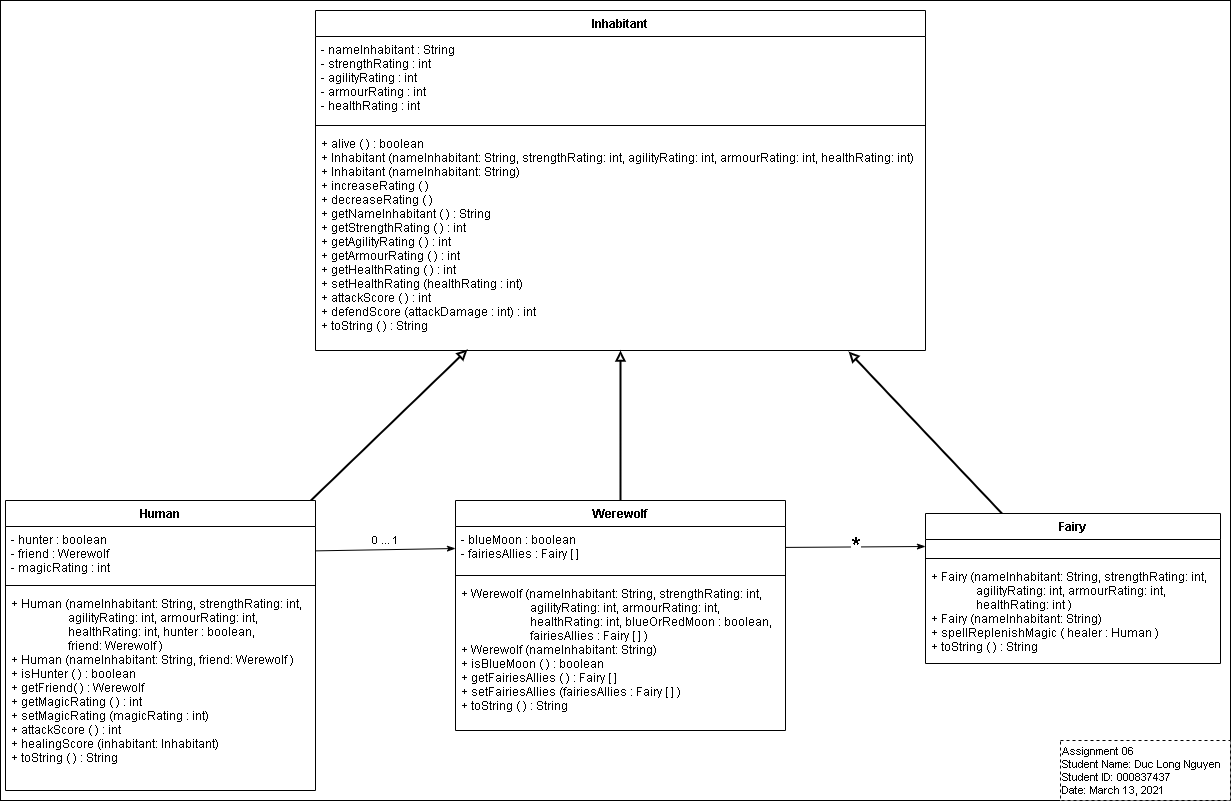

The diagram above was exported from draw.io. Its source (the exported page's mxGraphModel, read from the mxfile embedded in the PNG):
<mxGraphModel dx="800" dy="490" grid="1" gridSize="10" guides="1" tooltips="1" connect="1" arrows="1" fold="1" page="1" pageScale="1" pageWidth="850" pageHeight="1100" math="0" shadow="0">
  <root>
    <mxCell id="0" />
    <mxCell id="1" parent="0" />
    <mxCell id="GoM3eMayfTK6wo8mNpHI-23" value="" style="rounded=0;whiteSpace=wrap;html=1;fontSize=26;" parent="1" vertex="1">
      <mxGeometry x="480" y="10" width="1230" height="800" as="geometry" />
    </mxCell>
    <mxCell id="GoM3eMayfTK6wo8mNpHI-1" value="Inhabitant" style="swimlane;fontStyle=1;align=center;verticalAlign=top;childLayout=stackLayout;horizontal=1;startSize=26;horizontalStack=0;resizeParent=1;resizeParentMax=0;resizeLast=0;collapsible=1;marginBottom=0;" parent="1" vertex="1">
      <mxGeometry x="795" y="20" width="610" height="340" as="geometry" />
    </mxCell>
    <mxCell id="GoM3eMayfTK6wo8mNpHI-2" value="- nameInhabitant : String&#10;- strengthRating : int&#10;- agilityRating : int&#10;- armourRating : int&#10;- healthRating : int" style="text;strokeColor=none;fillColor=none;align=left;verticalAlign=top;spacingLeft=4;spacingRight=4;overflow=hidden;rotatable=0;points=[[0,0.5],[1,0.5]];portConstraint=eastwest;" parent="GoM3eMayfTK6wo8mNpHI-1" vertex="1">
      <mxGeometry y="26" width="610" height="84" as="geometry" />
    </mxCell>
    <mxCell id="GoM3eMayfTK6wo8mNpHI-3" value="" style="line;strokeWidth=1;fillColor=none;align=left;verticalAlign=middle;spacingTop=-1;spacingLeft=3;spacingRight=3;rotatable=0;labelPosition=right;points=[];portConstraint=eastwest;" parent="GoM3eMayfTK6wo8mNpHI-1" vertex="1">
      <mxGeometry y="110" width="610" height="10" as="geometry" />
    </mxCell>
    <mxCell id="GoM3eMayfTK6wo8mNpHI-4" value="+ alive ( ) : boolean&#10;+ Inhabitant (nameInhabitant: String, strengthRating: int, agilityRating: int, armourRating: int, healthRating: int)&#10;+ Inhabitant (nameInhabitant: String)&#10;+ increaseRating ( )&#10;+ decreaseRating ( )&#10;+ getNameInhabitant ( ) : String&#10;+ getStrengthRating ( ) : int&#10;+ getAgilityRating ( ) : int&#10;+ getArmourRating ( ) : int&#10;+ getHealthRating ( ) : int&#10;+ setHealthRating (healthRating : int)&#10;+ attackScore ( ) : int&#10;+ defendScore (attackDamage : int) : int&#10;+ toString ( ) : String" style="text;strokeColor=none;fillColor=none;align=left;verticalAlign=top;spacingLeft=4;spacingRight=4;overflow=hidden;rotatable=0;points=[[0,0.5],[1,0.5]];portConstraint=eastwest;" parent="GoM3eMayfTK6wo8mNpHI-1" vertex="1">
      <mxGeometry y="120" width="610" height="220" as="geometry" />
    </mxCell>
    <mxCell id="GoM3eMayfTK6wo8mNpHI-9" style="rounded=0;orthogonalLoop=1;jettySize=auto;html=1;exitX=0.5;exitY=0;exitDx=0;exitDy=0;endArrow=block;endFill=0;strokeWidth=2;" parent="1" source="GoM3eMayfTK6wo8mNpHI-5" target="GoM3eMayfTK6wo8mNpHI-4" edge="1">
      <mxGeometry relative="1" as="geometry">
        <mxPoint x="1100" y="363" as="targetPoint" />
      </mxGeometry>
    </mxCell>
    <mxCell id="GoM3eMayfTK6wo8mNpHI-5" value="Werewolf" style="swimlane;fontStyle=1;align=center;verticalAlign=top;childLayout=stackLayout;horizontal=1;startSize=26;horizontalStack=0;resizeParent=1;resizeParentMax=0;resizeLast=0;collapsible=1;marginBottom=0;" parent="1" vertex="1">
      <mxGeometry x="935" y="510" width="330" height="230" as="geometry" />
    </mxCell>
    <mxCell id="GoM3eMayfTK6wo8mNpHI-6" value="- blueMoon : boolean&#10;- fairiesAllies : Fairy [ ]&#10;" style="text;strokeColor=none;fillColor=none;align=left;verticalAlign=top;spacingLeft=4;spacingRight=4;overflow=hidden;rotatable=0;points=[[0,0.5],[1,0.5]];portConstraint=eastwest;" parent="GoM3eMayfTK6wo8mNpHI-5" vertex="1">
      <mxGeometry y="26" width="330" height="44" as="geometry" />
    </mxCell>
    <mxCell id="GoM3eMayfTK6wo8mNpHI-7" value="" style="line;strokeWidth=1;fillColor=none;align=left;verticalAlign=middle;spacingTop=-1;spacingLeft=3;spacingRight=3;rotatable=0;labelPosition=right;points=[];portConstraint=eastwest;" parent="GoM3eMayfTK6wo8mNpHI-5" vertex="1">
      <mxGeometry y="70" width="330" height="10" as="geometry" />
    </mxCell>
    <mxCell id="GoM3eMayfTK6wo8mNpHI-8" value="+ Werewolf (nameInhabitant: String, strengthRating: int, &#10;                       agilityRating: int, armourRating: int, &#10;                       healthRating: int, blueOrRedMoon : boolean, &#10;                       fairiesAllies : Fairy [ ] )&#10;+ Werewolf (nameInhabitant: String)&#10;+ isBlueMoon ( ) : boolean&#10;+ getFairiesAllies ( ) : Fairy [ ]&#10;+ setFairiesAllies (fairiesAllies : Fairy [ ] )&#10;+ toString ( ) : String" style="text;strokeColor=none;fillColor=none;align=left;verticalAlign=top;spacingLeft=4;spacingRight=4;overflow=hidden;rotatable=0;points=[[0,0.5],[1,0.5]];portConstraint=eastwest;" parent="GoM3eMayfTK6wo8mNpHI-5" vertex="1">
      <mxGeometry y="80" width="330" height="150" as="geometry" />
    </mxCell>
    <mxCell id="GoM3eMayfTK6wo8mNpHI-18" style="edgeStyle=none;rounded=0;orthogonalLoop=1;jettySize=auto;html=1;endArrow=block;endFill=0;strokeWidth=2;" parent="1" source="GoM3eMayfTK6wo8mNpHI-10" edge="1">
      <mxGeometry relative="1" as="geometry">
        <mxPoint x="947" y="359" as="targetPoint" />
      </mxGeometry>
    </mxCell>
    <mxCell id="GoM3eMayfTK6wo8mNpHI-10" value="Human" style="swimlane;fontStyle=1;align=center;verticalAlign=top;childLayout=stackLayout;horizontal=1;startSize=26;horizontalStack=0;resizeParent=1;resizeParentMax=0;resizeLast=0;collapsible=1;marginBottom=0;" parent="1" vertex="1">
      <mxGeometry x="485" y="510" width="310" height="290" as="geometry" />
    </mxCell>
    <mxCell id="GoM3eMayfTK6wo8mNpHI-11" value="- hunter : boolean&#10;- friend : Werewolf&#10;- magicRating : int" style="text;strokeColor=none;fillColor=none;align=left;verticalAlign=top;spacingLeft=4;spacingRight=4;overflow=hidden;rotatable=0;points=[[0,0.5],[1,0.5]];portConstraint=eastwest;" parent="GoM3eMayfTK6wo8mNpHI-10" vertex="1">
      <mxGeometry y="26" width="310" height="54" as="geometry" />
    </mxCell>
    <mxCell id="GoM3eMayfTK6wo8mNpHI-12" value="" style="line;strokeWidth=1;fillColor=none;align=left;verticalAlign=middle;spacingTop=-1;spacingLeft=3;spacingRight=3;rotatable=0;labelPosition=right;points=[];portConstraint=eastwest;" parent="GoM3eMayfTK6wo8mNpHI-10" vertex="1">
      <mxGeometry y="80" width="310" height="10" as="geometry" />
    </mxCell>
    <mxCell id="GoM3eMayfTK6wo8mNpHI-13" value="+ Human (nameInhabitant: String, strengthRating: int, &#10;                   agilityRating: int, armourRating: int, &#10;                   healthRating: int, hunter : boolean, &#10;                   friend: Werewolf )&#10;+ Human (nameInhabitant: String, friend: Werewolf )&#10;+ isHunter ( ) : boolean&#10;+ getFriend( ) : Werewolf&#10;+ getMagicRating ( ) : int&#10;+ setMagicRating (magicRating : int)&#10;+ attackScore ( ) : int&#10;+ healingScore (inhabitant: Inhabitant)&#10;+ toString ( ) : String" style="text;strokeColor=none;fillColor=none;align=left;verticalAlign=top;spacingLeft=4;spacingRight=4;overflow=hidden;rotatable=0;points=[[0,0.5],[1,0.5]];portConstraint=eastwest;" parent="GoM3eMayfTK6wo8mNpHI-10" vertex="1">
      <mxGeometry y="90" width="310" height="200" as="geometry" />
    </mxCell>
    <mxCell id="GoM3eMayfTK6wo8mNpHI-19" style="edgeStyle=none;rounded=0;orthogonalLoop=1;jettySize=auto;html=1;entryX=0.874;entryY=1.005;entryDx=0;entryDy=0;entryPerimeter=0;endArrow=block;endFill=0;strokeWidth=2;" parent="1" source="GoM3eMayfTK6wo8mNpHI-14" target="GoM3eMayfTK6wo8mNpHI-4" edge="1">
      <mxGeometry relative="1" as="geometry" />
    </mxCell>
    <mxCell id="GoM3eMayfTK6wo8mNpHI-14" value="Fairy" style="swimlane;fontStyle=1;align=center;verticalAlign=top;childLayout=stackLayout;horizontal=1;startSize=26;horizontalStack=0;resizeParent=1;resizeParentMax=0;resizeLast=0;collapsible=1;marginBottom=0;" parent="1" vertex="1">
      <mxGeometry x="1405" y="523" width="295" height="150" as="geometry" />
    </mxCell>
    <mxCell id="GoM3eMayfTK6wo8mNpHI-15" value=" " style="text;strokeColor=none;fillColor=none;align=left;verticalAlign=top;spacingLeft=4;spacingRight=4;overflow=hidden;rotatable=0;points=[[0,0.5],[1,0.5]];portConstraint=eastwest;" parent="GoM3eMayfTK6wo8mNpHI-14" vertex="1">
      <mxGeometry y="26" width="295" height="14" as="geometry" />
    </mxCell>
    <mxCell id="GoM3eMayfTK6wo8mNpHI-16" value="" style="line;strokeWidth=1;fillColor=none;align=left;verticalAlign=middle;spacingTop=-1;spacingLeft=3;spacingRight=3;rotatable=0;labelPosition=right;points=[];portConstraint=eastwest;" parent="GoM3eMayfTK6wo8mNpHI-14" vertex="1">
      <mxGeometry y="40" width="295" height="10" as="geometry" />
    </mxCell>
    <mxCell id="GoM3eMayfTK6wo8mNpHI-17" value="+ Fairy (nameInhabitant: String, strengthRating: int, &#10;               agilityRating: int, armourRating: int, &#10;               healthRating: int )&#10;+ Fairy (nameInhabitant: String)&#10;+ spellReplenishMagic ( healer : Human )&#10;+ toString ( ) : String" style="text;strokeColor=none;fillColor=none;align=left;verticalAlign=top;spacingLeft=4;spacingRight=4;overflow=hidden;rotatable=0;points=[[0,0.5],[1,0.5]];portConstraint=eastwest;" parent="GoM3eMayfTK6wo8mNpHI-14" vertex="1">
      <mxGeometry y="50" width="295" height="100" as="geometry" />
    </mxCell>
    <mxCell id="GoM3eMayfTK6wo8mNpHI-20" value="0 ... 1" style="edgeStyle=none;rounded=0;orthogonalLoop=1;jettySize=auto;html=1;entryX=0;entryY=0.5;entryDx=0;entryDy=0;endArrow=classicThin;endFill=1;strokeWidth=1;jumpSize=0;verticalAlign=bottom;" parent="1" source="GoM3eMayfTK6wo8mNpHI-11" target="GoM3eMayfTK6wo8mNpHI-6" edge="1">
      <mxGeometry relative="1" as="geometry" />
    </mxCell>
    <mxCell id="GoM3eMayfTK6wo8mNpHI-21" value="*" style="edgeStyle=none;rounded=0;jumpSize=0;orthogonalLoop=1;jettySize=auto;html=1;entryX=0;entryY=0.5;entryDx=0;entryDy=0;endArrow=classicThin;endFill=1;strokeWidth=1;fontSize=26;verticalAlign=middle;horizontal=1;spacingTop=0;spacing=2;spacingBottom=0;" parent="1" source="GoM3eMayfTK6wo8mNpHI-6" target="GoM3eMayfTK6wo8mNpHI-15" edge="1">
      <mxGeometry relative="1" as="geometry" />
    </mxCell>
    <mxCell id="GoM3eMayfTK6wo8mNpHI-24" value="Assignment 06&lt;br&gt;Student Name: Duc Long Nguyen&lt;br&gt;Student ID: 000837437&lt;br&gt;Date: March 13, 2021" style="rounded=0;whiteSpace=wrap;html=1;fontSize=11;dashed=1;align=left;" parent="1" vertex="1">
      <mxGeometry x="1540" y="750" width="170" height="60" as="geometry" />
    </mxCell>
  </root>
</mxGraphModel>